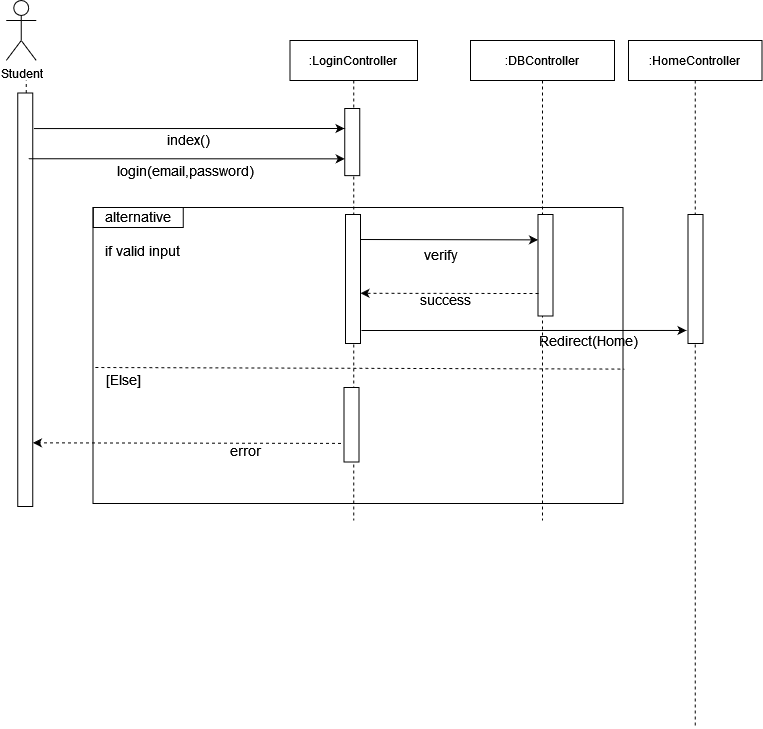

The diagram above was exported from draw.io. Its source (the exported page's mxGraphModel, read from the mxfile embedded in the PNG):
<mxGraphModel dx="827" dy="419" grid="1" gridSize="10" guides="1" tooltips="1" connect="1" arrows="1" fold="1" page="1" pageScale="1" pageWidth="850" pageHeight="1100" math="0" shadow="0">
  <root>
    <mxCell id="0" />
    <mxCell id="1" parent="0" />
    <mxCell id="441_0cV3HYdOff7JCvp0-2" value="Student" style="shape=umlActor;verticalLabelPosition=bottom;verticalAlign=top;html=1;outlineConnect=0;" vertex="1" parent="1">
      <mxGeometry x="137.75" y="110" width="30" height="60" as="geometry" />
    </mxCell>
    <mxCell id="441_0cV3HYdOff7JCvp0-3" value="" style="endArrow=none;dashed=1;html=1;startArrow=none;" edge="1" parent="1" source="441_0cV3HYdOff7JCvp0-11">
      <mxGeometry width="50" height="50" relative="1" as="geometry">
        <mxPoint x="157.75" y="450" as="sourcePoint" />
        <mxPoint x="157.75" y="190" as="targetPoint" />
      </mxGeometry>
    </mxCell>
    <mxCell id="441_0cV3HYdOff7JCvp0-4" value=":LoginController" style="shape=umlLifeline;perimeter=lifelinePerimeter;container=1;collapsible=0;recursiveResize=0;rounded=0;shadow=0;strokeWidth=1;" vertex="1" parent="1">
      <mxGeometry x="421.5" y="150" width="127.5" height="480" as="geometry" />
    </mxCell>
    <mxCell id="441_0cV3HYdOff7JCvp0-6" value="" style="rounded=0;whiteSpace=wrap;html=1;rotation=90;" vertex="1" parent="441_0cV3HYdOff7JCvp0-4">
      <mxGeometry x="-1.5" y="231" width="129" height="15" as="geometry" />
    </mxCell>
    <mxCell id="441_0cV3HYdOff7JCvp0-9" value="" style="rounded=0;whiteSpace=wrap;html=1;rotation=90;" vertex="1" parent="441_0cV3HYdOff7JCvp0-4">
      <mxGeometry x="24.25" y="376.75" width="74.5" height="15" as="geometry" />
    </mxCell>
    <mxCell id="441_0cV3HYdOff7JCvp0-10" value="" style="rounded=0;whiteSpace=wrap;html=1;rotation=90;" vertex="1" parent="1">
      <mxGeometry x="450.18" y="244.07" width="67.13" height="15" as="geometry" />
    </mxCell>
    <mxCell id="441_0cV3HYdOff7JCvp0-11" value="" style="rounded=0;whiteSpace=wrap;html=1;rotation=90;" vertex="1" parent="1">
      <mxGeometry x="-50" y="401.75" width="413.5" height="15" as="geometry" />
    </mxCell>
    <mxCell id="441_0cV3HYdOff7JCvp0-12" value="" style="endArrow=classic;html=1;exitX=0.086;exitY=-0.075;exitDx=0;exitDy=0;exitPerimeter=0;" edge="1" parent="1" source="441_0cV3HYdOff7JCvp0-11">
      <mxGeometry width="50" height="50" relative="1" as="geometry">
        <mxPoint x="171.56999999999994" y="238.06100000000004" as="sourcePoint" />
        <mxPoint x="476" y="238" as="targetPoint" />
      </mxGeometry>
    </mxCell>
    <mxCell id="441_0cV3HYdOff7JCvp0-13" value="&lt;font style=&quot;font-size: 14px&quot;&gt;index()&lt;/font&gt;" style="text;html=1;strokeColor=none;fillColor=none;align=center;verticalAlign=middle;whiteSpace=wrap;rounded=0;" vertex="1" parent="1">
      <mxGeometry x="300" y="239.07" width="40" height="20" as="geometry" />
    </mxCell>
    <mxCell id="441_0cV3HYdOff7JCvp0-14" value="&lt;font style=&quot;font-size: 14px&quot;&gt;&lt;span style=&quot;white-space: pre&quot;&gt;verify&lt;/span&gt;&lt;/font&gt;" style="text;html=1;align=center;verticalAlign=middle;whiteSpace=wrap;rounded=0;" vertex="1" parent="1">
      <mxGeometry x="552.5" y="354" width="40" height="20" as="geometry" />
    </mxCell>
    <mxCell id="441_0cV3HYdOff7JCvp0-15" value="&lt;font style=&quot;font-size: 14px&quot;&gt;error&lt;/font&gt;" style="text;html=1;strokeColor=none;fillColor=none;align=center;verticalAlign=middle;whiteSpace=wrap;rounded=0;" vertex="1" parent="1">
      <mxGeometry x="357" y="550" width="40" height="20" as="geometry" />
    </mxCell>
    <mxCell id="441_0cV3HYdOff7JCvp0-16" value="" style="endArrow=classic;html=1;dashed=1;exitX=0.75;exitY=1;exitDx=0;exitDy=0;entryX=0.846;entryY=-0.279;entryDx=0;entryDy=0;entryPerimeter=0;" edge="1" parent="1">
      <mxGeometry width="50" height="50" relative="1" as="geometry">
        <mxPoint x="472.5" y="552.8750000000002" as="sourcePoint" />
        <mxPoint x="164.43499999999995" y="552.3209999999999" as="targetPoint" />
      </mxGeometry>
    </mxCell>
    <mxCell id="441_0cV3HYdOff7JCvp0-17" value="" style="endArrow=none;dashed=1;html=1;exitX=0.004;exitY=0.578;exitDx=0;exitDy=0;exitPerimeter=0;entryX=1.002;entryY=0.584;entryDx=0;entryDy=0;entryPerimeter=0;" edge="1" parent="1">
      <mxGeometry width="50" height="50" relative="1" as="geometry">
        <mxPoint x="226.8699999999999" y="476.98867999999993" as="sourcePoint" />
        <mxPoint x="755.81" y="478.5670399999999" as="targetPoint" />
      </mxGeometry>
    </mxCell>
    <mxCell id="441_0cV3HYdOff7JCvp0-18" value="&lt;div&gt;&lt;font style=&quot;font-size: 14px&quot;&gt;if valid input&lt;br&gt;&lt;/font&gt;&lt;/div&gt;" style="text;html=1;strokeColor=none;fillColor=none;align=center;verticalAlign=middle;whiteSpace=wrap;rounded=0;" vertex="1" parent="1">
      <mxGeometry x="219.75" y="350" width="108.91" height="20" as="geometry" />
    </mxCell>
    <mxCell id="441_0cV3HYdOff7JCvp0-19" value="&lt;font style=&quot;font-size: 14px&quot;&gt;[Else]&lt;/font&gt;" style="text;html=1;strokeColor=none;fillColor=none;align=center;verticalAlign=middle;whiteSpace=wrap;rounded=0;" vertex="1" parent="1">
      <mxGeometry x="234.75" y="479" width="40" height="20" as="geometry" />
    </mxCell>
    <mxCell id="441_0cV3HYdOff7JCvp0-20" value="&lt;div&gt;&lt;font style=&quot;font-size: 14px&quot;&gt;alternative&lt;br&gt;&lt;/font&gt;&lt;/div&gt;" style="text;html=1;strokeColor=none;fillColor=none;align=center;verticalAlign=middle;whiteSpace=wrap;rounded=0;" vertex="1" parent="1">
      <mxGeometry x="215.84000000000003" y="315.94000000000005" width="108.91" height="20" as="geometry" />
    </mxCell>
    <mxCell id="441_0cV3HYdOff7JCvp0-21" value="" style="rounded=0;whiteSpace=wrap;html=1;fillColor=none;" vertex="1" parent="1">
      <mxGeometry x="224.75" y="317" width="90" height="20" as="geometry" />
    </mxCell>
    <mxCell id="441_0cV3HYdOff7JCvp0-23" value=":DBController" style="shape=umlLifeline;perimeter=lifelinePerimeter;container=1;collapsible=0;recursiveResize=0;rounded=0;shadow=0;strokeWidth=1;" vertex="1" parent="1">
      <mxGeometry x="602" y="150" width="144" height="480" as="geometry" />
    </mxCell>
    <mxCell id="441_0cV3HYdOff7JCvp0-25" value="" style="rounded=0;whiteSpace=wrap;html=1;rotation=90;" vertex="1" parent="441_0cV3HYdOff7JCvp0-23">
      <mxGeometry x="24.25" y="217.25" width="101.5" height="15" as="geometry" />
    </mxCell>
    <mxCell id="441_0cV3HYdOff7JCvp0-37" value="" style="endArrow=classic;html=1;rounded=0;entryX=0.899;entryY=1.1;entryDx=0;entryDy=0;entryPerimeter=0;" edge="1" parent="441_0cV3HYdOff7JCvp0-23" target="441_0cV3HYdOff7JCvp0-31">
      <mxGeometry width="50" height="50" relative="1" as="geometry">
        <mxPoint x="-109" y="290" as="sourcePoint" />
        <mxPoint x="56.5" y="290.375" as="targetPoint" />
      </mxGeometry>
    </mxCell>
    <mxCell id="441_0cV3HYdOff7JCvp0-29" value="" style="endArrow=classic;html=1;rounded=0;entryX=0.25;entryY=1;entryDx=0;entryDy=0;" edge="1" parent="1" target="441_0cV3HYdOff7JCvp0-25">
      <mxGeometry width="50" height="50" relative="1" as="geometry">
        <mxPoint x="492" y="349" as="sourcePoint" />
        <mxPoint x="657.5" y="349.375" as="targetPoint" />
      </mxGeometry>
    </mxCell>
    <mxCell id="441_0cV3HYdOff7JCvp0-30" value=":HomeController" style="shape=umlLifeline;perimeter=lifelinePerimeter;container=1;collapsible=0;recursiveResize=0;rounded=0;shadow=0;strokeWidth=1;" vertex="1" parent="1">
      <mxGeometry x="760" y="150" width="133.5" height="687.75" as="geometry" />
    </mxCell>
    <mxCell id="441_0cV3HYdOff7JCvp0-31" value="" style="rounded=0;whiteSpace=wrap;html=1;rotation=90;" vertex="1" parent="441_0cV3HYdOff7JCvp0-30">
      <mxGeometry x="2.5" y="231" width="129" height="15" as="geometry" />
    </mxCell>
    <mxCell id="441_0cV3HYdOff7JCvp0-34" value="" style="endArrow=classic;html=1;rounded=0;entryX=0.75;entryY=0;entryDx=0;entryDy=0;dashed=1;" edge="1" parent="1">
      <mxGeometry width="50" height="50" relative="1" as="geometry">
        <mxPoint x="670" y="403" as="sourcePoint" />
        <mxPoint x="492" y="402.75" as="targetPoint" />
      </mxGeometry>
    </mxCell>
    <mxCell id="441_0cV3HYdOff7JCvp0-35" value="&lt;font style=&quot;font-size: 14px&quot;&gt;&lt;span style=&quot;white-space: pre&quot;&gt;success&lt;/span&gt;&lt;/font&gt;" style="text;html=1;align=center;verticalAlign=middle;whiteSpace=wrap;rounded=0;" vertex="1" parent="1">
      <mxGeometry x="556.5" y="399" width="40" height="20" as="geometry" />
    </mxCell>
    <mxCell id="441_0cV3HYdOff7JCvp0-38" value="&lt;font style=&quot;font-size: 14px&quot;&gt;Redirect(Home)&lt;/font&gt;" style="text;html=1;align=center;verticalAlign=middle;whiteSpace=wrap;rounded=0;" vertex="1" parent="1">
      <mxGeometry x="700" y="440" width="40" height="20" as="geometry" />
    </mxCell>
    <mxCell id="441_0cV3HYdOff7JCvp0-39" value="" style="rounded=0;whiteSpace=wrap;html=1;fillColor=none;" vertex="1" parent="1">
      <mxGeometry x="224.5" y="317" width="530" height="296" as="geometry" />
    </mxCell>
    <mxCell id="441_0cV3HYdOff7JCvp0-54" value="" style="endArrow=classic;html=1;exitX=0.159;exitY=0.283;exitDx=0;exitDy=0;exitPerimeter=0;entryX=0.75;entryY=1;entryDx=0;entryDy=0;" edge="1" parent="1" source="441_0cV3HYdOff7JCvp0-11" target="441_0cV3HYdOff7JCvp0-10">
      <mxGeometry width="50" height="50" relative="1" as="geometry">
        <mxPoint x="474.0050000000001" y="262.9682" as="sourcePoint" />
        <mxPoint x="164.47000000000003" y="262.8035" as="targetPoint" />
      </mxGeometry>
    </mxCell>
    <mxCell id="441_0cV3HYdOff7JCvp0-55" value="&lt;font style=&quot;font-size: 14px&quot;&gt;login(email,password)&lt;/font&gt;" style="text;html=1;strokeColor=none;fillColor=none;align=center;verticalAlign=middle;whiteSpace=wrap;rounded=0;" vertex="1" parent="1">
      <mxGeometry x="297" y="270.07" width="40" height="20" as="geometry" />
    </mxCell>
  </root>
</mxGraphModel>